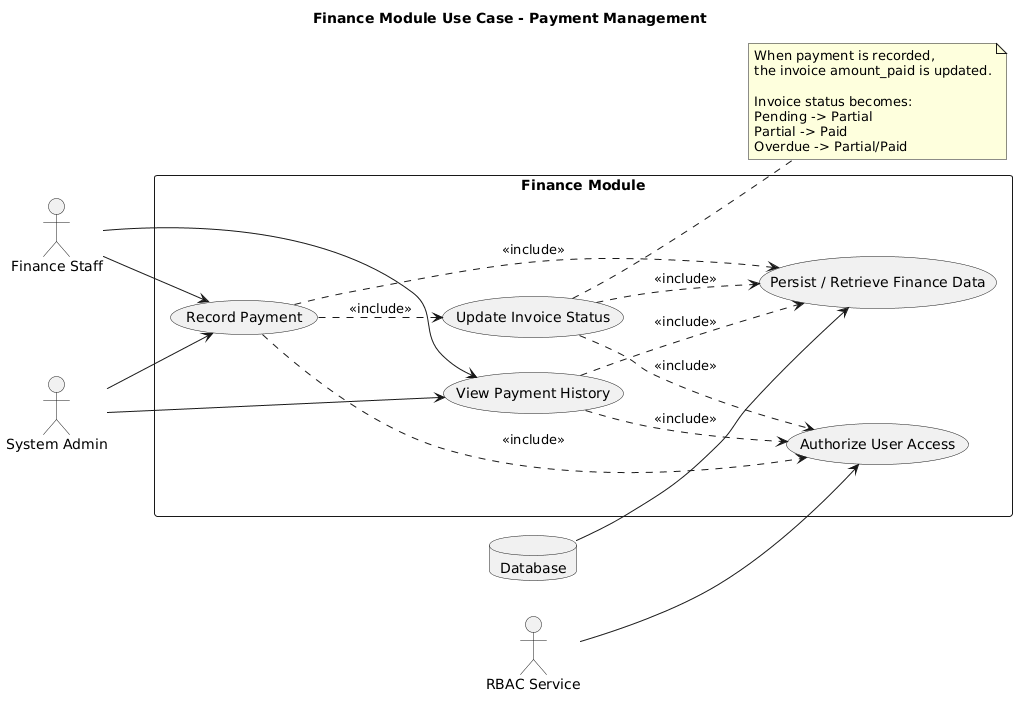

The diagram above was rendered by PlantUML. Its source (embedded in the PNG):
@startuml
title Finance Module Use Case - Payment Management

left to right direction

actor "Finance Staff" as FinanceStaff
actor "System Admin" as SystemAdmin
actor "RBAC Service" as RBAC
database "Database" as DB

rectangle "Finance Module" {
  usecase "Record Payment" as UC_RecordPayment
  usecase "View Payment History" as UC_ViewPaymentHistory
  usecase "Update Invoice Status" as UC_UpdateInvoiceStatus
  usecase "Authorize User Access" as UC_Authorize
  usecase "Persist / Retrieve Finance Data" as UC_DataAccess
}

FinanceStaff --> UC_RecordPayment
FinanceStaff --> UC_ViewPaymentHistory

SystemAdmin --> UC_RecordPayment
SystemAdmin --> UC_ViewPaymentHistory

RBAC --> UC_Authorize
DB --> UC_DataAccess

UC_RecordPayment ..> UC_UpdateInvoiceStatus : <<include>>

UC_RecordPayment ..> UC_Authorize : <<include>>
UC_ViewPaymentHistory ..> UC_Authorize : <<include>>
UC_UpdateInvoiceStatus ..> UC_Authorize : <<include>>

UC_RecordPayment ..> UC_DataAccess : <<include>>
UC_ViewPaymentHistory ..> UC_DataAccess : <<include>>
UC_UpdateInvoiceStatus ..> UC_DataAccess : <<include>>

note right of UC_UpdateInvoiceStatus
When payment is recorded,
the invoice amount_paid is updated.

Invoice status becomes:
Pending -> Partial
Partial -> Paid
Overdue -> Partial/Paid
end note
@enduml